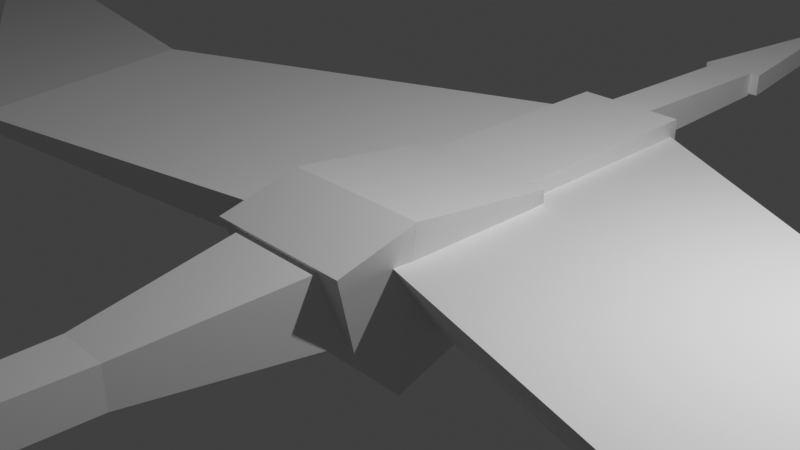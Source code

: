 # Source: lagwing.blend  (saved by Blender 3.0.42; exported with 4.5.12 LTS)
import bpy
from mathutils import Matrix  # noqa: F401  (used for matrix-valued properties, if any)

bpy.ops.wm.read_factory_settings(use_empty=True)
scene = bpy.context.scene
scene.name = 'Scene'

# ---- collections
col_collection = bpy.data.collections.new('Collection'); scene.collection.children.link(col_collection)

# ---- world
world_world = bpy.data.worlds.new('World'); scene.world = world_world
world_world.use_nodes = True; world_world.node_tree.nodes.clear()
_N = world_world.node_tree.nodes; _L = world_world.node_tree.links
n0 = _N.new('ShaderNodeOutputWorld'); n0.name = 'World Output'; n0.location = (300, 300)
n1 = _N.new('ShaderNodeBackground'); n1.name = 'Background'; n1.location = (10, 300)
n1.inputs[0].default_value = (0.05088, 0.05088, 0.05088, 1.0)
_L.new(n1.outputs[0], n0.inputs[0])
n0.is_active_output = True
world_world.color = (0.05088, 0.05088, 0.05088)
world_world.use_sun_shadow = False
world_world.sun_shadow_jitter_overblur = 0.0

# ---- cameras
cam_camera = bpy.data.cameras.new('Camera')
cam_camera.clip_end = 100.0
cam_camera.ortho_scale = 7.314

# ---- lights
light_light = bpy.data.lights.new('Light', 'POINT')
light_light.transmission_factor = 0.0
light_light.energy = 1000.0
light_light.shadow_soft_size = 0.1
light_light.shadow_maximum_resolution = 0.006
light_light.use_absolute_resolution = True

# ---- meshes
me_cube_003 = bpy.data.meshes.new('Cube.003')
me_cube_003.from_pydata([(-0.4683, -0.9472, -0.214), (-0.4683, -0.9472, 0.1715), (0.4683, -0.9472, -0.214), (0.4683, -0.9472, 0.1715), (-0.4683, -0.3898, -0.4908), (0.4683, -0.3898, 0.1715), (-0.4683, -0.3898, 0.1715), (0.4683, -0.3898, -0.4908)], [], [(7, 5, 3, 2), (2, 3, 1, 0), (4, 7, 2, 0), (5, 6, 1, 3), (0, 1, 6, 4), (4, 6, 5, 7)])
_uv = me_cube_003.uv_layers.new(name='UVMap')
_uv.uv.foreach_set('vector', [0.375, 0.6803, 0.625, 0.6803, 0.625, 0.75, 0.375, 0.75, 0.375, 0.75, 0.625, 0.75, 0.625, 1.0, 0.375, 1.0, 0.125, 0.6803, 0.375, 0.6803, 0.375, 0.75, 0.125, 0.75, 0.625, 0.6803, 0.875, 0.6803, 0.875, 0.75, 0.625, 0.75, 0.375, 0.0, 0.625, 0.0, 0.625, 0.06974, 0.375, 0.06974, 0.125, 0.6803, 0.875, 0.6803, 0.625, 0.6803, 0.375, 0.6803])
me_cube_003.use_remesh_fix_poles = True
me_cube_003.use_remesh_preserve_attributes = False
me_cube_003.update()
me_cube_005 = bpy.data.meshes.new('Cube.005')
me_cube_005.from_pydata([(-0.5913, -2.374, -2.471), (-2.667, 1.031, 1.811), (-1.289, 0.5466, -2.331), (-2.667, 1.515, 1.811), (3.273, 0.06244, -2.331), (0.3336, 1.031, 2.373), (3.273, 0.5466, -2.331), (0.3336, 1.515, 2.373)], [], [(0, 3, 2), (2, 7, 6), (6, 5, 4), (4, 1, 0), (2, 4, 0), (0, 1, 3), (2, 3, 7), (6, 7, 5), (4, 5, 1), (2, 6, 4)])
_uv = me_cube_005.uv_layers.new(name='UVMap')
_uv.uv.foreach_set('vector', [0.375, 0.0, 0.625, 0.25, 0.375, 0.25, 0.375, 0.25, 0.625, 0.5, 0.375, 0.5, 0.375, 0.5, 0.625, 0.75, 0.375, 0.75, 0.375, 0.75, 0.625, 1.0, 0.375, 1.0, 0.125, 0.5, 0.375, 0.75, 0.125, 0.75, 0.375, 0.0, 0.625, 0.0, 0.625, 0.25, 0.375, 0.25, 0.625, 0.25, 0.625, 0.5, 0.375, 0.5, 0.625, 0.5, 0.625, 0.75, 0.375, 0.75, 0.625, 0.75, 0.625, 1.0, 0.125, 0.5, 0.375, 0.5, 0.375, 0.75])
me_cube_005.use_remesh_fix_poles = True
me_cube_005.use_remesh_preserve_attributes = False
me_cube_005.update()
me_cube_006 = bpy.data.meshes.new('Cube.006')
me_cube_006.from_pydata([(-0.8348, -1.002, -0.2912), (-0.1732, -1.505, 0.8196), (-0.1582, 1.901, -0.4318), (-0.1582, 1.901, -0.2063), (0.8348, -1.002, -0.2912), (0.1732, -1.505, 0.8196), (0.1582, 1.901, -0.4318), (0.1582, 1.901, -0.2063)], [], [(0, 1, 3, 2), (2, 3, 7, 6), (6, 7, 5, 4), (4, 5, 1, 0), (2, 6, 4, 0), (7, 3, 1, 5)])
_uv = me_cube_006.uv_layers.new(name='UVMap')
_uv.uv.foreach_set('vector', [0.375, 0.0, 0.625, 0.0, 0.625, 0.25, 0.375, 0.25, 0.375, 0.25, 0.625, 0.25, 0.625, 0.5, 0.375, 0.5, 0.375, 0.5, 0.625, 0.5, 0.625, 0.75, 0.375, 0.75, 0.375, 0.75, 0.625, 0.75, 0.625, 1.0, 0.375, 1.0, 0.125, 0.5, 0.375, 0.5, 0.375, 0.75, 0.125, 0.75, 0.625, 0.5, 0.875, 0.5, 0.875, 0.75, 0.625, 0.75])
me_cube_006.use_remesh_fix_poles = True
me_cube_006.use_remesh_preserve_attributes = False
me_cube_006.update()
me_cube_007 = bpy.data.meshes.new('Cube.007')
me_cube_007.from_pydata([(-0.2136, -0.2783, -1.711), (-0.1557, -0.2755, 0.6073), (-0.2136, 0.2783, -1.711), (-0.1557, 0.2755, 0.6073), (0.2136, -0.2783, -1.711), (0.1557, -0.2755, 0.6073), (0.2136, 0.2783, -1.711), (0.1557, 0.2755, 0.6073)], [], [(0, 1, 3, 2), (2, 3, 7, 6), (6, 7, 5, 4), (4, 5, 1, 0), (2, 6, 4, 0), (7, 3, 1, 5)])
_uv = me_cube_007.uv_layers.new(name='UVMap')
_uv.uv.foreach_set('vector', [0.375, 0.0, 0.625, 0.0, 0.625, 0.25, 0.375, 0.25, 0.375, 0.25, 0.625, 0.25, 0.625, 0.5, 0.375, 0.5, 0.375, 0.5, 0.625, 0.5, 0.625, 0.75, 0.375, 0.75, 0.375, 0.75, 0.625, 0.75, 0.625, 1.0, 0.375, 1.0, 0.125, 0.5, 0.375, 0.5, 0.375, 0.75, 0.125, 0.75, 0.625, 0.5, 0.875, 0.5, 0.875, 0.75, 0.625, 0.75])
me_cube_007.use_remesh_fix_poles = True
me_cube_007.use_remesh_preserve_attributes = False
me_cube_007.update()
me_cube_008 = bpy.data.meshes.new('Cube.008')
me_cube_008.from_pydata([(-0.01785, -1.892, -0.1383), (-0.01785, -1.892, 0.1383), (-0.3977, 0.6597, -0.1383), (-0.3977, 0.6597, 0.1383), (0.01785, -1.892, -0.1383), (0.01785, -1.892, 0.1383), (0.3977, 0.6597, -0.1383), (0.3977, 0.6597, 0.1383)], [], [(0, 1, 3, 2), (2, 3, 7, 6), (6, 7, 5, 4), (4, 5, 1, 0), (2, 6, 4, 0), (7, 3, 1, 5)])
_uv = me_cube_008.uv_layers.new(name='UVMap')
_uv.uv.foreach_set('vector', [0.375, 0.0, 0.625, 0.0, 0.625, 0.25, 0.375, 0.25, 0.375, 0.25, 0.625, 0.25, 0.625, 0.5, 0.375, 0.5, 0.375, 0.5, 0.625, 0.5, 0.625, 0.75, 0.375, 0.75, 0.375, 0.75, 0.625, 0.75, 0.625, 1.0, 0.375, 1.0, 0.125, 0.5, 0.375, 0.5, 0.375, 0.75, 0.125, 0.75, 0.625, 0.5, 0.875, 0.5, 0.875, 0.75, 0.625, 0.75])
me_cube_008.use_remesh_fix_poles = True
me_cube_008.use_remesh_preserve_attributes = False
me_cube_008.update()
me_cube_009 = bpy.data.meshes.new('Cube.009')
me_cube_009.from_pydata([(-0.2157, 0.602, -0.3177), (-0.2157, 0.602, 0.01508), (0.2157, 0.602, -0.3177), (0.2157, 0.602, 0.01508), (-0.4683, 0.05193, -0.4908), (-0.4683, 0.05193, 0.1715), (0.4683, 0.05193, -0.4908), (0.4683, 0.05193, 0.1715)], [], [(4, 5, 1, 0), (3, 1, 5, 7), (0, 2, 6, 4), (2, 3, 7, 6)])
_uv = me_cube_009.uv_layers.new(name='UVMap')
_uv.uv.foreach_set('vector', [0.375, 0.125, 0.625, 0.125, 0.625, 0.25, 0.375, 0.25, 0.625, 0.5, 0.875, 0.5, 0.875, 0.625, 0.625, 0.625, 0.125, 0.5, 0.375, 0.5, 0.375, 0.625, 0.125, 0.625, 0.375, 0.5, 0.625, 0.5, 0.625, 0.625, 0.375, 0.625])
me_cube_009.use_remesh_fix_poles = True
me_cube_009.use_remesh_preserve_attributes = False
me_cube_009.update()
me_cube_010 = bpy.data.meshes.new('Cube.010')
me_cube_010.from_pydata([(-0.2157, 0.602, -0.3177), (-0.2157, 0.602, 0.01508), (0.2157, 0.602, -0.3177), (0.2157, 0.602, 0.01508), (-0.1217, 1.36, -0.1664), (-0.1217, 1.36, 0.1664), (0.1217, 1.36, -0.1664), (0.1217, 1.36, 0.1664), (0.1623, 1.033, -0.294), (0.1623, 1.033, 0.03882), (-0.1623, 1.033, -0.294), (-0.1623, 1.033, 0.03882)], [], [(9, 8, 6, 7), (4, 5, 7, 6), (8, 10, 4, 6), (11, 9, 7, 5), (10, 11, 5, 4), (0, 1, 11, 10), (1, 3, 9, 11), (2, 0, 10, 8), (3, 2, 8, 9)])
_uv = me_cube_010.uv_layers.new(name='UVMap')
_uv.uv.foreach_set('vector', [0.625, 0.5, 0.375, 0.5, 0.375, 0.5, 0.625, 0.5, 0.375, 0.25, 0.625, 0.25, 0.625, 0.5, 0.375, 0.5, 0.375, 0.5, 0.125, 0.5, 0.125, 0.5, 0.375, 0.5, 0.875, 0.5, 0.625, 0.5, 0.625, 0.5, 0.875, 0.5, 0.375, 0.25, 0.625, 0.25, 0.625, 0.25, 0.375, 0.25, 0.375, 0.25, 0.625, 0.25, 0.625, 0.25, 0.375, 0.25, 0.875, 0.5, 0.625, 0.5, 0.625, 0.5, 0.875, 0.5, 0.375, 0.5, 0.125, 0.5, 0.125, 0.5, 0.375, 0.5, 0.625, 0.5, 0.375, 0.5, 0.375, 0.5, 0.625, 0.5])
me_cube_010.use_remesh_fix_poles = True
me_cube_010.use_remesh_preserve_attributes = False
me_cube_010.update()
me_cube_011 = bpy.data.meshes.new('Cube.011')
me_cube_011.from_pydata([(-0.336, 0.09865, -0.667), (-0.4683, 0.1872, 0.1715), (0.336, 0.09865, -0.667), (0.4683, 0.1872, 0.1715), (-0.3538, -0.4594, -0.561), (0.4683, -0.3898, 0.1715), (-0.4683, -0.3898, 0.1715), (0.3538, -0.4594, -0.561), (-0.4683, -0.01466, 0.3376), (0.336, -0.01466, -1.087), (-0.336, -0.01466, -1.087), (0.4683, -0.01466, 0.3376)], [], [(10, 8, 1, 0), (1, 3, 2, 0), (11, 8, 6, 5), (10, 9, 7, 4), (9, 11, 5, 7), (4, 7, 5, 6), (2, 3, 11, 9), (0, 2, 9, 10), (3, 1, 8, 11), (4, 6, 8, 10)])
_uv = me_cube_011.uv_layers.new(name='UVMap')
_uv.uv.foreach_set('vector', [0.375, 0.1122, 0.625, 0.1122, 0.625, 0.125, 0.375, 0.125, 0.625, 0.125, 0.625, 0.625, 0.375, 0.625, 0.375, 0.125, 0.625, 0.6378, 0.875, 0.6378, 0.875, 0.6803, 0.625, 0.6803, 0.125, 0.6378, 0.375, 0.6378, 0.375, 0.6803, 0.125, 0.6803, 0.375, 0.6378, 0.625, 0.6378, 0.625, 0.6803, 0.375, 0.6803, 0.125, 0.6803, 0.375, 0.6803, 0.625, 0.6803, 0.875, 0.6803, 0.375, 0.625, 0.625, 0.625, 0.625, 0.6378, 0.375, 0.6378, 0.125, 0.625, 0.375, 0.625, 0.375, 0.6378, 0.125, 0.6378, 0.625, 0.625, 0.875, 0.625, 0.875, 0.6378, 0.625, 0.6378, 0.375, 0.06974, 0.625, 0.06974, 0.625, 0.1122, 0.375, 0.1122])
me_cube_011.use_remesh_fix_poles = True
me_cube_011.use_remesh_preserve_attributes = False
me_cube_011.update()
me_cube_013 = bpy.data.meshes.new('Cube.013')
me_cube_013.from_pydata([(-2.796, 0.7261, -3.42), (-2.796, 1.21, -3.42), (0.2038, 0.7261, -2.858), (0.2038, 1.21, -2.858), (1.08, -0.2421, 3.841), (1.08, 0.2421, 3.841), (1.512, -0.2421, 2.437), (1.512, 0.2421, 2.437)], [], [(0, 2, 6, 4), (7, 5, 4, 6), (3, 1, 5, 7), (2, 3, 7, 6), (1, 0, 4, 5)])
_uv = me_cube_013.uv_layers.new(name='UVMap')
_uv.uv.foreach_set('vector', [0.625, 1.0, 0.625, 0.75, 0.625, 0.75, 0.625, 1.0, 0.625, 0.5, 0.875, 0.5, 0.875, 0.75, 0.625, 0.75, 0.625, 0.5, 0.625, 0.25, 0.625, 0.25, 0.625, 0.5, 0.625, 0.75, 0.625, 0.5, 0.625, 0.5, 0.625, 0.75, 0.625, 0.25, 0.625, 0.0, 0.625, 0.0, 0.625, 0.25])
me_cube_013.use_remesh_fix_poles = True
me_cube_013.use_remesh_preserve_attributes = False
me_cube_013.update()
me_cube_014 = bpy.data.meshes.new('Cube.014')
me_cube_014.from_pydata([(-2.796, 0.7261, -3.42), (-2.796, 1.21, -3.42), (0.2038, 0.7261, -2.858), (0.2038, 1.21, -2.858), (1.08, -0.2421, 3.841), (1.08, 0.2421, 3.841), (1.512, -0.2421, 2.437), (1.512, 0.2421, 2.437)], [], [(0, 2, 6, 4), (7, 5, 4, 6), (3, 1, 5, 7), (2, 3, 7, 6), (1, 0, 4, 5)])
_uv = me_cube_014.uv_layers.new(name='UVMap')
_uv.uv.foreach_set('vector', [0.625, 1.0, 0.625, 0.75, 0.625, 0.75, 0.625, 1.0, 0.625, 0.5, 0.875, 0.5, 0.875, 0.75, 0.625, 0.75, 0.625, 0.5, 0.625, 0.25, 0.625, 0.25, 0.625, 0.5, 0.625, 0.75, 0.625, 0.5, 0.625, 0.5, 0.625, 0.75, 0.625, 0.25, 0.625, 0.0, 0.625, 0.0, 0.625, 0.25])
me_cube_014.use_remesh_fix_poles = True
me_cube_014.use_remesh_preserve_attributes = False
me_cube_014.update()
me_cube_015 = bpy.data.meshes.new('Cube.015')
me_cube_015.from_pydata([(-0.5913, -2.374, 2.471), (-2.667, 1.031, -1.811), (-1.289, 0.5466, 2.331), (-2.667, 1.515, -1.811), (3.273, 0.06244, 2.331), (0.3336, 1.031, -2.373), (3.273, 0.5466, 2.331), (0.3336, 1.515, -2.373)], [], [(0, 3, 1), (2, 7, 3), (6, 5, 7), (4, 1, 5), (2, 4, 6), (0, 2, 3), (2, 6, 7), (6, 4, 5), (4, 0, 1), (2, 0, 4)])
_uv = me_cube_015.uv_layers.new(name='UVMap')
_uv.uv.foreach_set('vector', [0.375, 0.0, 0.625, 0.25, 0.625, 0.0, 0.375, 0.25, 0.625, 0.5, 0.625, 0.25, 0.375, 0.5, 0.625, 0.75, 0.625, 0.5, 0.375, 0.75, 0.625, 1.0, 0.625, 0.75, 0.125, 0.5, 0.375, 0.75, 0.375, 0.5, 0.375, 0.0, 0.375, 0.25, 0.625, 0.25, 0.375, 0.25, 0.375, 0.5, 0.625, 0.5, 0.375, 0.5, 0.375, 0.75, 0.625, 0.75, 0.375, 0.75, 0.375, 1.0, 0.625, 1.0, 0.125, 0.5, 0.125, 0.75, 0.375, 0.75])
me_cube_015.use_remesh_fix_poles = True
me_cube_015.use_remesh_preserve_attributes = False
me_cube_015.update()

# ---- objects
ob_light = bpy.data.objects.new('Light', light_light)
ob_camera = bpy.data.objects.new('Camera', cam_camera)
ob_cube = bpy.data.objects.new('Cube', me_cube_003)
ob_cube_001 = bpy.data.objects.new('Cube.001', me_cube_005)
ob_cube_002 = bpy.data.objects.new('Cube.002', me_cube_006)
ob_cube_003 = bpy.data.objects.new('Cube.003', me_cube_007)
ob_cube_004 = bpy.data.objects.new('Cube.004', me_cube_008)
ob_cube_005 = bpy.data.objects.new('Cube.005', me_cube_009)
ob_cube_006 = bpy.data.objects.new('Cube.006', me_cube_010)
ob_cube_007 = bpy.data.objects.new('Cube.007', me_cube_011)
ob_cube_009 = bpy.data.objects.new('Cube.009', me_cube_013)
ob_cube_010 = bpy.data.objects.new('Cube.010', me_cube_014)
ob_cube_008 = bpy.data.objects.new('Cube.008', me_cube_015)

# ---- transforms, parenting, visibility, modifiers, constraints
ob_light.location = (4.076, 1.005, 5.904)
ob_light.rotation_mode = 'QUATERNION'
ob_light.rotation_quaternion = (0.5709, 0.1691, 0.2722, 0.7559)
ob_light.lock_rotations_4d = False
ob_light.empty_display_type = 'ARROWS'
ob_light.color = (0.0, 0.0, 0.0, 0.0)
ob_light.lineart.crease_threshold = 0.0
ob_camera.location = (7.359, -6.926, 4.958)
ob_camera.rotation_mode = 'QUATERNION'
ob_camera.rotation_quaternion = (0.7805, 0.4835, 0.2087, 0.3369)
ob_camera.lock_rotations_4d = False
ob_camera.empty_display_type = 'ARROWS'
ob_camera.color = (0.0, 0.0, 0.0, 0.0)
ob_camera.display_type = 'WIRE'
ob_camera.lineart.crease_threshold = 0.0
ob_cube.location = (1.91e-08, -0.6707, 0.0)
ob_cube.rotation_euler = (0.0, -0.0, 3.142)
ob_cube.scale = (-1.426, 4.79, 1.426)
ob_cube_001.location = (2.999, 0.4994, -0.1374)
ob_cube_001.rotation_euler = (1.571, 0.0, 1.571)
ob_cube_001.scale = (1.0, 0.3361, 1.0)
ob_cube_002.location = (-1.105e-06, -8.115, 0.0)
ob_cube_002.rotation_euler = (0.0, -0.0, 3.142)
ob_cube_002.scale = (0.5831, 1.0, 1.0)
ob_cube_003.location = (9.625e-07, 5.577, 0.02561)
ob_cube_003.rotation_euler = (-1.571, 1.571, 0.0)
ob_cube_004.location = (1.151e-06, 6.826, 0.03733)
ob_cube_004.rotation_euler = (0.0, -0.0, 3.142)
ob_cube_005.location = (1.91e-08, -0.6707, 0.0)
ob_cube_005.rotation_euler = (0.0, -0.0, 3.142)
ob_cube_005.scale = (-1.426, 4.79, 1.426)
ob_cube_006.location = (1.91e-08, -0.6707, 0.0)
ob_cube_006.rotation_euler = (0.0, -0.0, 3.142)
ob_cube_006.scale = (-1.426, 4.79, 1.426)
ob_cube_007.location = (1.91e-08, -0.6707, 0.0)
ob_cube_007.rotation_euler = (0.0, -0.0, 3.142)
ob_cube_007.scale = (-1.874, 4.79, 1.426)
ob_cube_009.location = (-8.23, 0.6292, -0.03499)
ob_cube_009.rotation_euler = (1.571, -0.0, 4.712)
ob_cube_009.scale = (-1.0, 0.3361, 1.0)
ob_cube_010.location = (8.23, 0.6292, -0.03499)
ob_cube_010.rotation_euler = (1.571, 0.0, 1.571)
ob_cube_010.scale = (1.0, 0.3361, 1.0)
ob_cube_008.location = (-2.999, 0.4994, -0.1374)
ob_cube_008.rotation_euler = (1.571, 0.0, 1.571)
ob_cube_008.scale = (1.0, 0.3361, 1.0)

# ---- collection membership
col_collection.objects.link(ob_light)
col_collection.objects.link(ob_camera)
col_collection.objects.link(ob_cube)
col_collection.objects.link(ob_cube_001)
col_collection.objects.link(ob_cube_002)
col_collection.objects.link(ob_cube_003)
col_collection.objects.link(ob_cube_004)
col_collection.objects.link(ob_cube_005)
col_collection.objects.link(ob_cube_006)
col_collection.objects.link(ob_cube_007)
col_collection.objects.link(ob_cube_009)
col_collection.objects.link(ob_cube_010)
col_collection.objects.link(ob_cube_008)

# ---- scene / render settings (as saved in the file)
scene.camera = ob_camera
scene.frame_start = 1; scene.frame_end = 250; scene.frame_set(18)
scene.render.engine = 'BLENDER_EEVEE_NEXT'
scene.cycles.sampling_pattern = 'TABULATED_SOBOL'
scene.cycles.use_light_tree = False
scene.view_settings.view_transform = 'Standard'
bpy.context.view_layer.update()
